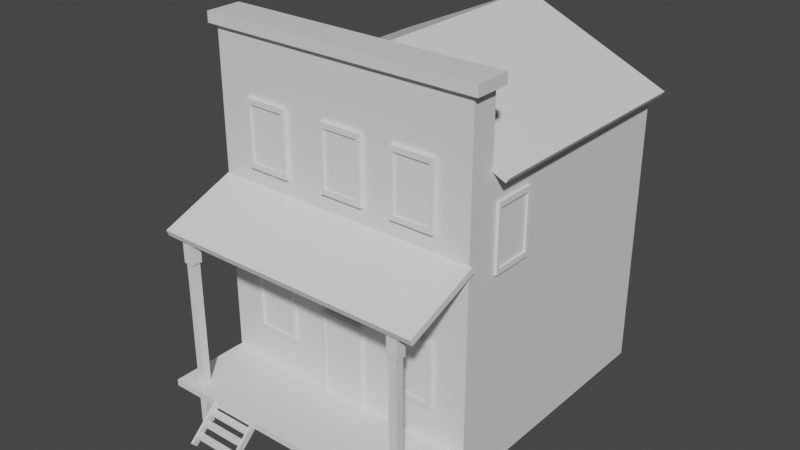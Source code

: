 # Source: WildWestBuilding3_.blend  (saved by Blender 3.6.13; exported with 4.5.12 LTS)
import bpy
from mathutils import Matrix  # noqa: F401  (used for matrix-valued properties, if any)

bpy.ops.wm.read_factory_settings(use_empty=True)
scene = bpy.context.scene
scene.name = 'Scene'

# ---- collections
col_collection = bpy.data.collections.new('Collection'); scene.collection.children.link(col_collection)

# ---- materials (node trees are filled in below, after node groups)
mat_material_001 = bpy.data.materials.new('Material.001')
mat_material_001.alpha_threshold = 0.0
mat_material_001.use_transparent_shadow = False
mat_material_001.roughness = 0.5
mat_material_001.line_color = (0.0, 0.0, 0.0, 1.0)

# ---- material node trees
mat_material_001.use_nodes = True; mat_material_001.node_tree.nodes.clear()
_N = mat_material_001.node_tree.nodes; _L = mat_material_001.node_tree.links
n0 = _N.new('ShaderNodeOutputMaterial'); n0.name = 'Material Output'; n0.location = (300, 300)
n1 = _N.new('ShaderNodeBsdfPrincipled'); n1.name = 'Principled BSDF'; n1.location = (10, 300)
n1.distribution = 'GGX'
n1.subsurface_method = 'RANDOM_WALK_SKIN'
n1.inputs[3].default_value = 1.45
n1.inputs[27].default_value = (0.0, 0.0, 0.0, 1.0)
n1.inputs[28].default_value = 1.0
_L.new(n1.outputs[0], n0.inputs[0])
n0.is_active_output = True

# ---- world
world_world = bpy.data.worlds.new('World'); scene.world = world_world
world_world.use_nodes = True; world_world.node_tree.nodes.clear()
_N = world_world.node_tree.nodes; _L = world_world.node_tree.links
n0 = _N.new('ShaderNodeOutputWorld'); n0.name = 'World Output'; n0.location = (300, 300)
n1 = _N.new('ShaderNodeBackground'); n1.name = 'Background'; n1.location = (10, 300)
n1.inputs[0].default_value = (0.05088, 0.05088, 0.05088, 1.0)
_L.new(n1.outputs[0], n0.inputs[0])
n0.is_active_output = True
world_world.color = (0.05088, 0.05088, 0.05088)
world_world.use_sun_shadow = False
world_world.sun_shadow_jitter_overblur = 0.0

# ---- meshes
me_cube_006 = bpy.data.meshes.new('Cube.006')
me_cube_006.from_pydata([(-1.0, -1.0, -0.782), (-1.0, -1.0, 1.367), (-1.0, 1.0, -0.782), (-1.0, 1.0, 1.367), (1.0, -1.0, -0.782), (1.0, -1.0, 1.367), (1.0, 1.0, -0.782), (1.0, 1.0, 1.367), (-0.8377, -1.0, -0.6076), (-0.8377, -1.0, 1.192), (0.8377, -1.0, 1.192), (0.8377, -1.0, -0.6076), (-0.8377, -1.0, -0.6076), (-0.8377, -1.0, 1.192), (0.8377, -1.0, 1.192), (0.8377, -1.0, -0.6076), (-0.8377, -0.7496, -0.6076), (-0.8377, -0.7496, 1.192), (0.8377, -0.7496, 1.192), (0.8377, -0.7496, -0.6076), (6.322, -1.0, -0.782), (6.322, -1.0, 1.367), (6.322, 1.0, -0.782), (6.322, 1.0, 1.367), (8.322, -1.0, -0.782), (8.322, -1.0, 1.367), (8.322, 1.0, -0.782), (8.322, 1.0, 1.367), (6.484, -1.0, -0.6076), (6.484, -1.0, 1.192), (8.159, -1.0, 1.192), (8.159, -1.0, -0.6076), (6.484, -1.0, -0.6076), (6.484, -1.0, 1.192), (8.159, -1.0, 1.192), (8.159, -1.0, -0.6076), (6.484, -0.7496, -0.6076), (6.484, -0.7496, 1.192), (8.159, -0.7496, 1.192), (8.159, -0.7496, -0.6076), (-1.0, -1.0, 4.678), (-1.0, -1.0, 6.826), (-1.0, 1.0, 4.678), (-1.0, 1.0, 6.826), (1.0, -1.0, 4.678), (1.0, -1.0, 6.826), (1.0, 1.0, 4.678), (1.0, 1.0, 6.826), (-0.8377, -1.0, 4.852), (-0.8377, -1.0, 6.652), (0.8377, -1.0, 6.652), (0.8377, -1.0, 4.852), (-0.8377, -1.0, 4.852), (-0.8377, -1.0, 6.652), (0.8377, -1.0, 6.652), (0.8377, -1.0, 4.852), (-0.8377, -0.7496, 4.852), (-0.8377, -0.7496, 6.652), (0.8377, -0.7496, 6.652), (0.8377, -0.7496, 4.852), (2.891, -1.0, 4.678), (2.891, -1.0, 6.826), (2.891, 1.0, 4.678), (2.891, 1.0, 6.826), (4.891, -1.0, 4.678), (4.891, -1.0, 6.826), (4.891, 1.0, 4.678), (4.891, 1.0, 6.826), (3.053, -1.0, 4.852), (3.053, -1.0, 6.652), (4.729, -1.0, 6.652), (4.729, -1.0, 4.852), (3.053, -1.0, 4.852), (3.053, -1.0, 6.652), (4.729, -1.0, 6.652), (4.729, -1.0, 4.852), (3.053, -0.7496, 4.852), (3.053, -0.7496, 6.652), (4.729, -0.7496, 6.652), (4.729, -0.7496, 4.852), (6.322, -1.0, 4.677), (6.322, -1.0, 6.826), (6.322, 1.0, 4.677), (6.322, 1.0, 6.826), (8.322, -1.0, 4.677), (8.322, -1.0, 6.826), (8.322, 1.0, 4.677), (8.322, 1.0, 6.826), (6.484, -1.0, 4.852), (6.484, -1.0, 6.652), (8.159, -1.0, 6.652), (8.159, -1.0, 4.852), (6.484, -1.0, 4.852), (6.484, -1.0, 6.652), (8.159, -1.0, 6.652), (8.159, -1.0, 4.852), (6.484, -0.7496, 4.852), (6.484, -0.7496, 6.652), (8.159, -0.7496, 6.652), (8.159, -0.7496, 4.852), (9.98, 4.028, 3.376), (9.98, 4.028, 5.524), (9.284, 4.028, 3.376), (9.284, 4.028, 5.524), (9.98, 9.772, 3.376), (9.98, 9.772, 5.524), (9.284, 9.772, 3.376), (9.284, 9.772, 5.524), (9.98, 4.494, 3.55), (9.98, 4.494, 5.35), (9.98, 9.306, 5.35), (9.98, 9.306, 3.55), (9.98, 4.494, 3.55), (9.98, 4.494, 5.35), (9.98, 9.306, 5.35), (9.98, 9.306, 3.55), (9.893, 4.494, 3.55), (9.893, 4.494, 5.35), (9.893, 9.306, 5.35), (9.893, 9.306, 3.55)], [], [(0, 1, 3, 2), (2, 3, 7, 6), (6, 7, 5, 4), (5, 1, 9, 10), (2, 6, 4, 0), (7, 3, 1, 5), (10, 9, 13, 14), (4, 5, 10, 11), (1, 0, 8, 9), (0, 4, 11, 8), (19, 18, 17, 16), (11, 10, 14, 15), (8, 11, 15, 12), (9, 8, 12, 13), (20, 21, 23, 22), (22, 23, 27, 26), (26, 27, 25, 24), (25, 21, 29, 30), (22, 26, 24, 20), (27, 23, 21, 25), (30, 29, 33, 34), (24, 25, 30, 31), (21, 20, 28, 29), (20, 24, 31, 28), (39, 38, 37, 36), (31, 30, 34, 35), (28, 31, 35, 32), (29, 28, 32, 33), (40, 41, 43, 42), (42, 43, 47, 46), (46, 47, 45, 44), (45, 41, 49, 50), (42, 46, 44, 40), (47, 43, 41, 45), (50, 49, 53, 54), (44, 45, 50, 51), (41, 40, 48, 49), (40, 44, 51, 48), (59, 58, 57, 56), (51, 50, 54, 55), (48, 51, 55, 52), (49, 48, 52, 53), (60, 61, 63, 62), (62, 63, 67, 66), (66, 67, 65, 64), (65, 61, 69, 70), (62, 66, 64, 60), (67, 63, 61, 65), (70, 69, 73, 74), (64, 65, 70, 71), (61, 60, 68, 69), (60, 64, 71, 68), (79, 78, 77, 76), (71, 70, 74, 75), (68, 71, 75, 72), (69, 68, 72, 73), (80, 81, 83, 82), (82, 83, 87, 86), (86, 87, 85, 84), (85, 81, 89, 90), (82, 86, 84, 80), (87, 83, 81, 85), (90, 89, 93, 94), (84, 85, 90, 91), (81, 80, 88, 89), (80, 84, 91, 88), (99, 98, 97, 96), (91, 90, 94, 95), (88, 91, 95, 92), (89, 88, 92, 93), (100, 101, 103, 102), (102, 103, 107, 106), (106, 107, 105, 104), (105, 101, 109, 110), (102, 106, 104, 100), (107, 103, 101, 105), (110, 109, 113, 114), (104, 105, 110, 111), (101, 100, 108, 109), (100, 104, 111, 108), (119, 118, 117, 116), (111, 110, 114, 115), (108, 111, 115, 112), (109, 108, 112, 113), (93, 92, 96, 97), (94, 93, 97, 98), (95, 94, 98, 99), (92, 95, 99, 96), (73, 72, 76, 77), (74, 73, 77, 78), (72, 75, 79, 76), (53, 52, 56, 57), (54, 53, 57, 58), (55, 54, 58, 59), (52, 55, 59, 56), (13, 12, 16, 17), (13, 17, 18, 14), (15, 14, 18, 19), (15, 19, 16, 12), (33, 32, 36, 37), (33, 37, 38, 34), (35, 34, 38, 39), (35, 39, 36, 32), (113, 112, 116, 117), (112, 115, 119, 116), (115, 114, 118, 119), (114, 113, 117, 118)])
_uv = me_cube_006.uv_layers.new(name='UVMap')
_uv.uv.foreach_set('vector', [0.375, 0.0, 0.625, 0.0, 0.625, 0.25, 0.375, 0.25, 0.375, 0.25, 0.625, 0.25, 0.625, 0.5, 0.375, 0.5, 0.375, 0.5, 0.625, 0.5, 0.625, 0.75, 0.375, 0.75, 0.625, 0.75, 0.875, 0.75, 0.875, 0.75, 0.625, 0.75, 0.125, 0.5, 0.375, 0.5, 0.375, 0.75, 0.125, 0.75, 0.625, 0.5, 0.875, 0.5, 0.875, 0.75, 0.625, 0.75, 0.625, 0.75, 0.875, 0.75, 0.875, 0.75, 0.625, 0.75, 0.375, 0.75, 0.625, 0.75, 0.625, 0.75, 0.375, 0.75, 0.625, 0.0, 0.375, 0.0, 0.375, 0.0, 0.625, 0.0, 0.125, 0.75, 0.375, 0.75, 0.375, 0.75, 0.125, 0.75, 0.375, 0.75, 0.625, 0.75, 0.625, 1.0, 0.375, 1.0, 0.375, 0.75, 0.625, 0.75, 0.625, 0.75, 0.375, 0.75, 0.125, 0.75, 0.375, 0.75, 0.375, 0.75, 0.125, 0.75, 0.625, 0.0, 0.375, 0.0, 0.375, 0.0, 0.625, 0.0, 0.375, 0.0, 0.625, 0.0, 0.625, 0.25, 0.375, 0.25, 0.375, 0.25, 0.625, 0.25, 0.625, 0.5, 0.375, 0.5, 0.375, 0.5, 0.625, 0.5, 0.625, 0.75, 0.375, 0.75, 0.625, 0.75, 0.875, 0.75, 0.875, 0.75, 0.625, 0.75, 0.125, 0.5, 0.375, 0.5, 0.375, 0.75, 0.125, 0.75, 0.625, 0.5, 0.875, 0.5, 0.875, 0.75, 0.625, 0.75, 0.625, 0.75, 0.875, 0.75, 0.875, 0.75, 0.625, 0.75, 0.375, 0.75, 0.625, 0.75, 0.625, 0.75, 0.375, 0.75, 0.625, 0.0, 0.375, 0.0, 0.375, 0.0, 0.625, 0.0, 0.125, 0.75, 0.375, 0.75, 0.375, 0.75, 0.125, 0.75, 0.375, 0.75, 0.625, 0.75, 0.625, 1.0, 0.375, 1.0, 0.375, 0.75, 0.625, 0.75, 0.625, 0.75, 0.375, 0.75, 0.125, 0.75, 0.375, 0.75, 0.375, 0.75, 0.125, 0.75, 0.625, 0.0, 0.375, 0.0, 0.375, 0.0, 0.625, 0.0, 0.375, 0.0, 0.625, 0.0, 0.625, 0.25, 0.375, 0.25, 0.375, 0.25, 0.625, 0.25, 0.625, 0.5, 0.375, 0.5, 0.375, 0.5, 0.625, 0.5, 0.625, 0.75, 0.375, 0.75, 0.625, 0.75, 0.875, 0.75, 0.875, 0.75, 0.625, 0.75, 0.125, 0.5, 0.375, 0.5, 0.375, 0.75, 0.125, 0.75, 0.625, 0.5, 0.875, 0.5, 0.875, 0.75, 0.625, 0.75, 0.625, 0.75, 0.875, 0.75, 0.875, 0.75, 0.625, 0.75, 0.375, 0.75, 0.625, 0.75, 0.625, 0.75, 0.375, 0.75, 0.625, 0.0, 0.375, 0.0, 0.375, 0.0, 0.625, 0.0, 0.125, 0.75, 0.375, 0.75, 0.375, 0.75, 0.125, 0.75, 0.375, 0.75, 0.625, 0.75, 0.625, 1.0, 0.375, 1.0, 0.375, 0.75, 0.625, 0.75, 0.625, 0.75, 0.375, 0.75, 0.125, 0.75, 0.375, 0.75, 0.375, 0.75, 0.125, 0.75, 0.625, 0.0, 0.375, 0.0, 0.375, 0.0, 0.625, 0.0, 0.375, 0.0, 0.625, 0.0, 0.625, 0.25, 0.375, 0.25, 0.375, 0.25, 0.625, 0.25, 0.625, 0.5, 0.375, 0.5, 0.375, 0.5, 0.625, 0.5, 0.625, 0.75, 0.375, 0.75, 0.625, 0.75, 0.875, 0.75, 0.875, 0.75, 0.625, 0.75, 0.125, 0.5, 0.375, 0.5, 0.375, 0.75, 0.125, 0.75, 0.625, 0.5, 0.875, 0.5, 0.875, 0.75, 0.625, 0.75, 0.625, 0.75, 0.875, 0.75, 0.875, 0.75, 0.625, 0.75, 0.375, 0.75, 0.625, 0.75, 0.625, 0.75, 0.375, 0.75, 0.625, 0.0, 0.375, 0.0, 0.375, 0.0, 0.625, 0.0, 0.125, 0.75, 0.375, 0.75, 0.375, 0.75, 0.125, 0.75, 0.375, 0.75, 0.625, 0.75, 0.625, 1.0, 0.375, 1.0, 0.375, 0.75, 0.625, 0.75, 0.625, 0.75, 0.375, 0.75, 0.125, 0.75, 0.375, 0.75, 0.375, 0.75, 0.125, 0.75, 0.625, 0.0, 0.375, 0.0, 0.375, 0.0, 0.625, 0.0, 0.375, 0.0, 0.625, 0.0, 0.625, 0.25, 0.375, 0.25, 0.375, 0.25, 0.625, 0.25, 0.625, 0.5, 0.375, 0.5, 0.375, 0.5, 0.625, 0.5, 0.625, 0.75, 0.375, 0.75, 0.625, 0.75, 0.875, 0.75, 0.875, 0.75, 0.625, 0.75, 0.125, 0.5, 0.375, 0.5, 0.375, 0.75, 0.125, 0.75, 0.625, 0.5, 0.875, 0.5, 0.875, 0.75, 0.625, 0.75, 0.625, 0.75, 0.875, 0.75, 0.875, 0.75, 0.625, 0.75, 0.375, 0.75, 0.625, 0.75, 0.625, 0.75, 0.375, 0.75, 0.625, 0.0, 0.375, 0.0, 0.375, 0.0, 0.625, 0.0, 0.125, 0.75, 0.375, 0.75, 0.375, 0.75, 0.125, 0.75, 0.375, 0.75, 0.625, 0.75, 0.625, 1.0, 0.375, 1.0, 0.375, 0.75, 0.625, 0.75, 0.625, 0.75, 0.375, 0.75, 0.125, 0.75, 0.375, 0.75, 0.375, 0.75, 0.125, 0.75, 0.625, 0.0, 0.375, 0.0, 0.375, 0.0, 0.625, 0.0, 0.375, 0.0, 0.625, 0.0, 0.625, 0.25, 0.375, 0.25, 0.375, 0.25, 0.625, 0.25, 0.625, 0.5, 0.375, 0.5, 0.375, 0.5, 0.625, 0.5, 0.625, 0.75, 0.375, 0.75, 0.625, 0.75, 0.875, 0.75, 0.875, 0.75, 0.625, 0.75, 0.125, 0.5, 0.375, 0.5, 0.375, 0.75, 0.125, 0.75, 0.625, 0.5, 0.875, 0.5, 0.875, 0.75, 0.625, 0.75, 0.625, 0.75, 0.875, 0.75, 0.875, 0.75, 0.625, 0.75, 0.375, 0.75, 0.625, 0.75, 0.625, 0.75, 0.375, 0.75, 0.625, 0.0, 0.375, 0.0, 0.375, 0.0, 0.625, 0.0, 0.125, 0.75, 0.375, 0.75, 0.375, 0.75, 0.125, 0.75, 0.375, 0.75, 0.625, 0.75, 0.625, 1.0, 0.375, 1.0, 0.375, 0.75, 0.625, 0.75, 0.625, 0.75, 0.375, 0.75, 0.125, 0.75, 0.375, 0.75, 0.375, 0.75, 0.125, 0.75, 0.625, 0.0, 0.375, 0.0, 0.375, 0.0, 0.625, 0.0, 0.625, 0.0, 0.375, 0.0, 0.375, 1.0, 0.625, 1.0, 0.625, 0.75, 0.625, 0.0, 0.625, 1.0, 0.625, 0.75, 0.375, 0.75, 0.625, 0.75, 0.625, 0.75, 0.375, 0.75, 0.375, 0.0, 0.375, 0.75, 0.375, 0.75, 0.375, 1.0, 0.625, 0.0, 0.375, 0.0, 0.375, 1.0, 0.625, 1.0, 0.625, 0.75, 0.625, 0.0, 0.625, 1.0, 0.625, 0.75, 0.375, 0.0, 0.375, 0.75, 0.375, 0.75, 0.375, 1.0, 0.625, 0.0, 0.375, 0.0, 0.375, 1.0, 0.625, 1.0, 0.625, 0.75, 0.625, 0.0, 0.625, 1.0, 0.625, 0.75, 0.375, 0.75, 0.625, 0.75, 0.625, 0.75, 0.375, 0.75, 0.375, 0.0, 0.375, 0.75, 0.375, 0.75, 0.375, 1.0, 0.625, 0.0, 0.375, 0.0, 0.375, 1.0, 0.625, 1.0, 0.625, 0.0, 0.625, 1.0, 0.625, 0.75, 0.625, 0.75, 0.375, 0.75, 0.625, 0.75, 0.625, 0.75, 0.375, 0.75, 0.375, 0.75, 0.375, 0.75, 0.375, 1.0, 0.375, 0.0, 0.625, 0.0, 0.375, 0.0, 0.375, 1.0, 0.625, 1.0, 0.625, 0.0, 0.625, 1.0, 0.625, 0.75, 0.625, 0.75, 0.375, 0.75, 0.625, 0.75, 0.625, 0.75, 0.375, 0.75, 0.375, 0.75, 0.375, 0.75, 0.375, 1.0, 0.375, 0.0, 0.625, 0.0, 0.375, 0.0, 0.375, 1.0, 0.625, 1.0, 0.375, 0.0, 0.375, 0.75, 0.375, 0.75, 0.375, 1.0, 0.375, 0.75, 0.625, 0.75, 0.625, 0.75, 0.375, 0.75, 0.625, 0.75, 0.625, 0.0, 0.625, 1.0, 0.625, 0.75])
me_cube_006.update()
me_cube_007 = bpy.data.meshes.new('Cube.007')
me_cube_007.from_pydata([(-1.0, -1.127, -1.0), (-1.0, -1.127, 1.0), (-1.0, 0.2378, -1.0), (-1.0, 0.2378, 1.0), (1.0, -1.127, -1.0), (1.0, -1.127, 1.0), (1.0, 0.2378, -1.0), (1.0, 0.2378, 1.0), (-0.87, -1.127, -0.964), (-0.87, -1.127, 0.87), (0.87, -1.127, 0.87), (0.87, -1.127, -0.964), (-0.87, -0.8915, -0.964), (-0.87, -0.8915, 0.87), (0.87, -0.8915, 0.87), (0.87, -0.8915, -0.964)], [], [(0, 1, 3, 2), (2, 3, 7, 6), (6, 7, 5, 4), (5, 1, 9, 10), (2, 6, 4, 0), (7, 3, 1, 5), (11, 10, 14, 15), (4, 5, 10, 11), (1, 0, 8, 9), (0, 4, 11, 8), (15, 14, 13, 12), (8, 11, 15, 12), (9, 8, 12, 13), (10, 9, 13, 14)])
_uv = me_cube_007.uv_layers.new(name='UVMap')
_uv.uv.foreach_set('vector', [0.375, 0.0, 0.625, 0.0, 0.625, 0.25, 0.375, 0.25, 0.375, 0.25, 0.625, 0.25, 0.625, 0.5, 0.375, 0.5, 0.375, 0.5, 0.625, 0.5, 0.625, 0.75, 0.375, 0.75, 0.625, 0.75, 0.875, 0.75, 0.875, 0.75, 0.625, 0.75, 0.125, 0.5, 0.375, 0.5, 0.375, 0.75, 0.125, 0.75, 0.625, 0.5, 0.875, 0.5, 0.875, 0.75, 0.625, 0.75, 0.375, 0.75, 0.625, 0.75, 0.625, 0.75, 0.375, 0.75, 0.375, 0.75, 0.625, 0.75, 0.625, 0.75, 0.375, 0.75, 0.625, 0.0, 0.375, 0.0, 0.375, 0.0, 0.625, 0.0, 0.125, 0.75, 0.375, 0.75, 0.375, 0.75, 0.125, 0.75, 0.375, 0.75, 0.625, 0.75, 0.625, 1.0, 0.375, 1.0, 0.125, 0.75, 0.375, 0.75, 0.375, 0.75, 0.125, 0.75, 0.625, 0.0, 0.375, 0.0, 0.375, 0.0, 0.625, 0.0, 0.625, 0.75, 0.875, 0.75, 0.875, 0.75, 0.625, 0.75])
me_cube_007.update()
me_cube_004 = bpy.data.meshes.new('Cube.004')
me_cube_004.from_pydata([(-1.0, -1.0, -2.696), (-1.0, -1.0, 1.0), (-1.0, 1.0, -2.696), (-1.0, 1.0, 1.0), (1.0, -1.0, -2.696), (1.0, -1.0, 1.0), (1.0, 1.0, -2.696), (1.0, 1.0, 1.0), (-47.19, -1.0, -2.696), (-47.19, -1.0, 1.0), (-47.19, 1.0, -2.696), (-47.19, 1.0, 1.0), (-45.19, -1.0, -2.696), (-45.19, -1.0, 1.0), (-45.19, 1.0, -2.696), (-45.19, 1.0, 1.0), (-46.5, -1.062, -2.024), (-0.4019, -1.057, -2.022), (-46.51, 0.3018, -1.571), (-0.407, 0.3072, -1.569), (-46.5, -0.6404, -2.146), (-0.4019, -0.635, -2.144), (-46.51, 0.7238, -1.693), (-0.407, 0.7291, -1.691), (-46.5, -0.8842, -0.9709), (-0.4019, -0.8788, -0.9691), (-46.51, 0.48, -0.5181), (-0.407, 0.4853, -0.5163), (-46.5, -0.4622, -1.093), (-0.4019, -0.4568, -1.091), (-46.51, 0.902, -0.64), (-0.407, 0.9073, -0.6382), (-46.5, -0.8633, 0.01565), (-0.4019, -0.8579, 0.01743), (-46.51, 0.5008, 0.4685), (-0.407, 0.5062, 0.4703), (-46.5, -0.4413, -0.1062), (-0.4019, -0.436, -0.1044), (-46.51, 0.9228, 0.3466), (-0.407, 0.9282, 0.3484)], [], [(0, 1, 3, 2), (2, 3, 7, 6), (6, 7, 5, 4), (4, 5, 1, 0), (2, 6, 4, 0), (7, 3, 1, 5), (8, 9, 11, 10), (10, 11, 15, 14), (14, 15, 13, 12), (12, 13, 9, 8), (10, 14, 12, 8), (15, 11, 9, 13), (16, 17, 19, 18), (18, 19, 23, 22), (22, 23, 21, 20), (20, 21, 17, 16), (18, 22, 20, 16), (23, 19, 17, 21), (24, 25, 27, 26), (26, 27, 31, 30), (30, 31, 29, 28), (28, 29, 25, 24), (26, 30, 28, 24), (31, 27, 25, 29), (32, 33, 35, 34), (34, 35, 39, 38), (38, 39, 37, 36), (36, 37, 33, 32), (34, 38, 36, 32), (39, 35, 33, 37)])
_uv = me_cube_004.uv_layers.new(name='UVMap')
_uv.uv.foreach_set('vector', [0.375, 0.0, 0.625, 0.0, 0.625, 0.25, 0.375, 0.25, 0.375, 0.25, 0.625, 0.25, 0.625, 0.5, 0.375, 0.5, 0.375, 0.5, 0.625, 0.5, 0.625, 0.75, 0.375, 0.75, 0.375, 0.75, 0.625, 0.75, 0.625, 1.0, 0.375, 1.0, 0.125, 0.5, 0.375, 0.5, 0.375, 0.75, 0.125, 0.75, 0.625, 0.5, 0.875, 0.5, 0.875, 0.75, 0.625, 0.75, 0.375, 0.0, 0.625, 0.0, 0.625, 0.25, 0.375, 0.25, 0.375, 0.25, 0.625, 0.25, 0.625, 0.5, 0.375, 0.5, 0.375, 0.5, 0.625, 0.5, 0.625, 0.75, 0.375, 0.75, 0.375, 0.75, 0.625, 0.75, 0.625, 1.0, 0.375, 1.0, 0.125, 0.5, 0.375, 0.5, 0.375, 0.75, 0.125, 0.75, 0.625, 0.5, 0.875, 0.5, 0.875, 0.75, 0.625, 0.75, 0.375, 0.0, 0.625, 0.0, 0.625, 0.25, 0.375, 0.25, 0.375, 0.25, 0.625, 0.25, 0.625, 0.5, 0.375, 0.5, 0.375, 0.5, 0.625, 0.5, 0.625, 0.75, 0.375, 0.75, 0.375, 0.75, 0.625, 0.75, 0.625, 1.0, 0.375, 1.0, 0.125, 0.5, 0.375, 0.5, 0.375, 0.75, 0.125, 0.75, 0.625, 0.5, 0.875, 0.5, 0.875, 0.75, 0.625, 0.75, 0.375, 0.0, 0.625, 0.0, 0.625, 0.25, 0.375, 0.25, 0.375, 0.25, 0.625, 0.25, 0.625, 0.5, 0.375, 0.5, 0.375, 0.5, 0.625, 0.5, 0.625, 0.75, 0.375, 0.75, 0.375, 0.75, 0.625, 0.75, 0.625, 1.0, 0.375, 1.0, 0.125, 0.5, 0.375, 0.5, 0.375, 0.75, 0.125, 0.75, 0.625, 0.5, 0.875, 0.5, 0.875, 0.75, 0.625, 0.75, 0.375, 0.0, 0.625, 0.0, 0.625, 0.25, 0.375, 0.25, 0.375, 0.25, 0.625, 0.25, 0.625, 0.5, 0.375, 0.5, 0.375, 0.5, 0.625, 0.5, 0.625, 0.75, 0.375, 0.75, 0.375, 0.75, 0.625, 0.75, 0.625, 1.0, 0.375, 1.0, 0.125, 0.5, 0.375, 0.5, 0.375, 0.75, 0.125, 0.75, 0.625, 0.5, 0.875, 0.5, 0.875, 0.75, 0.625, 0.75])
me_cube_004.update()
me_cube_002 = bpy.data.meshes.new('Cube.002')
me_cube_002.from_pydata([(-0.4766, -0.6975, -0.9951), (-0.4766, -0.6975, 0.9984), (-0.4766, 0.6975, -0.9951), (-0.4766, 0.6975, 0.9984), (0.9183, -0.6975, -0.9951), (0.9183, -0.6975, 0.9984), (0.9183, 0.6975, -0.9951), (0.9183, 0.6975, 0.9984), (-0.4766, -0.6975, 0.7664), (-0.4766, 0.6975, 0.7664), (0.9183, 0.6975, 0.7664), (0.9183, -0.6975, 0.7664), (-0.7065, -0.9273, 0.7282), (-0.7065, -0.9273, 1.037), (-0.7065, 0.9273, 1.037), (1.148, 0.9273, 1.037), (1.148, -0.9273, 1.037), (-0.7065, 0.9273, 0.7282), (1.148, 0.9273, 0.7282), (1.148, -0.9273, 0.7282), (-41.65, -0.6975, -0.9951), (-41.65, -0.6975, 0.9984), (-41.65, 0.6975, -0.9951), (-41.65, 0.6975, 0.9984), (-40.26, -0.6975, -0.9951), (-40.26, -0.6975, 0.9984), (-40.26, 0.6975, -0.9951), (-40.26, 0.6975, 0.9984), (-41.65, -0.6975, 0.7664), (-41.65, 0.6975, 0.7664), (-40.26, 0.6975, 0.7664), (-40.26, -0.6975, 0.7664), (-41.88, -0.9273, 0.7282), (-41.88, -0.9273, 1.037), (-41.88, 0.9273, 1.037), (-40.03, 0.9273, 1.037), (-40.03, -0.9273, 1.037), (-41.88, 0.9273, 0.7282), (-40.03, 0.9273, 0.7282), (-40.03, -0.9273, 0.7282)], [], [(8, 11, 19, 12), (10, 9, 17, 18), (5, 1, 13, 16), (1, 3, 14, 13), (2, 6, 4, 0), (7, 3, 1, 5), (4, 11, 8, 0), (6, 10, 11, 4), (2, 9, 10, 6), (0, 8, 9, 2), (12, 13, 14, 17), (17, 14, 15, 18), (18, 15, 16, 19), (19, 16, 13, 12), (3, 7, 15, 14), (9, 8, 12, 17), (7, 5, 16, 15), (11, 10, 18, 19), (28, 31, 39, 32), (30, 29, 37, 38), (25, 21, 33, 36), (21, 23, 34, 33), (22, 26, 24, 20), (27, 23, 21, 25), (24, 31, 28, 20), (26, 30, 31, 24), (22, 29, 30, 26), (20, 28, 29, 22), (32, 33, 34, 37), (37, 34, 35, 38), (38, 35, 36, 39), (39, 36, 33, 32), (23, 27, 35, 34), (29, 28, 32, 37), (27, 25, 36, 35), (31, 30, 38, 39)])
_uv = me_cube_002.uv_layers.new(name='UVMap')
_uv.uv.foreach_set('vector', [0.5959, 1.0, 0.5959, 0.75, 0.5959, 0.75, 0.5959, 1.0, 0.5959, 0.5, 0.5959, 0.25, 0.5959, 0.25, 0.5959, 0.5, 0.625, 0.75, 0.875, 0.75, 0.875, 0.75, 0.625, 0.75, 0.875, 0.75, 0.875, 0.5, 0.875, 0.5, 0.875, 0.75, 0.125, 0.5, 0.375, 0.5, 0.375, 0.75, 0.125, 0.75, 0.625, 0.5, 0.875, 0.5, 0.875, 0.75, 0.625, 0.75, 0.375, 0.75, 0.5959, 0.75, 0.5959, 1.0, 0.375, 1.0, 0.375, 0.5, 0.5959, 0.5, 0.5959, 0.75, 0.375, 0.75, 0.375, 0.25, 0.5959, 0.25, 0.5959, 0.5, 0.375, 0.5, 0.375, 0.0, 0.5959, 0.0, 0.5959, 0.25, 0.375, 0.25, 0.5959, 0.0, 0.625, 0.0, 0.625, 0.25, 0.5959, 0.25, 0.5959, 0.25, 0.625, 0.25, 0.625, 0.5, 0.5959, 0.5, 0.5959, 0.5, 0.625, 0.5, 0.625, 0.75, 0.5959, 0.75, 0.5959, 0.75, 0.625, 0.75, 0.625, 1.0, 0.5959, 1.0, 0.875, 0.5, 0.625, 0.5, 0.625, 0.5, 0.875, 0.5, 0.5959, 0.25, 0.5959, 0.0, 0.5959, 0.0, 0.5959, 0.25, 0.625, 0.5, 0.625, 0.75, 0.625, 0.75, 0.625, 0.5, 0.5959, 0.75, 0.5959, 0.5, 0.5959, 0.5, 0.5959, 0.75, 0.5959, 1.0, 0.5959, 0.75, 0.5959, 0.75, 0.5959, 1.0, 0.5959, 0.5, 0.5959, 0.25, 0.5959, 0.25, 0.5959, 0.5, 0.625, 0.75, 0.875, 0.75, 0.875, 0.75, 0.625, 0.75, 0.875, 0.75, 0.875, 0.5, 0.875, 0.5, 0.875, 0.75, 0.125, 0.5, 0.375, 0.5, 0.375, 0.75, 0.125, 0.75, 0.625, 0.5, 0.875, 0.5, 0.875, 0.75, 0.625, 0.75, 0.375, 0.75, 0.5959, 0.75, 0.5959, 1.0, 0.375, 1.0, 0.375, 0.5, 0.5959, 0.5, 0.5959, 0.75, 0.375, 0.75, 0.375, 0.25, 0.5959, 0.25, 0.5959, 0.5, 0.375, 0.5, 0.375, 0.0, 0.5959, 0.0, 0.5959, 0.25, 0.375, 0.25, 0.5959, 0.0, 0.625, 0.0, 0.625, 0.25, 0.5959, 0.25, 0.5959, 0.25, 0.625, 0.25, 0.625, 0.5, 0.5959, 0.5, 0.5959, 0.5, 0.625, 0.5, 0.625, 0.75, 0.5959, 0.75, 0.5959, 0.75, 0.625, 0.75, 0.625, 1.0, 0.5959, 1.0, 0.875, 0.5, 0.625, 0.5, 0.625, 0.5, 0.875, 0.5, 0.5959, 0.25, 0.5959, 0.0, 0.5959, 0.0, 0.5959, 0.25, 0.625, 0.5, 0.625, 0.75, 0.625, 0.75, 0.625, 0.5, 0.5959, 0.75, 0.5959, 0.5, 0.5959, 0.5, 0.5959, 0.75])
me_cube_002.update()
me_cube_001 = bpy.data.meshes.new('Cube.001')
me_cube_001.from_pydata([(-1.0, -5.042, -6.384), (-1.0, -5.042, -4.384), (-1.0, 1.0, -6.384), (-1.0, 1.0, -4.384), (1.0, -5.042, -6.384), (1.0, -5.042, -4.384), (1.0, 1.0, -6.384), (1.0, 1.0, -4.384), (-1.0, -4.479, 42.66), (-1.0, -4.651, 44.53), (-1.0, 1.151, 51.94), (-1.0, 0.9787, 53.8), (1.0, -4.479, 42.66), (1.0, -4.651, 44.53), (1.0, 1.151, 51.94), (1.0, 0.9787, 53.8)], [], [(0, 1, 3, 2), (2, 3, 7, 6), (6, 7, 5, 4), (4, 5, 1, 0), (2, 6, 4, 0), (7, 3, 1, 5), (8, 9, 11, 10), (10, 11, 15, 14), (14, 15, 13, 12), (12, 13, 9, 8), (10, 14, 12, 8), (15, 11, 9, 13)])
_uv = me_cube_001.uv_layers.new(name='UVMap')
_uv.uv.foreach_set('vector', [0.375, 0.0, 0.625, 0.0, 0.625, 0.25, 0.375, 0.25, 0.375, 0.25, 0.625, 0.25, 0.625, 0.5, 0.375, 0.5, 0.375, 0.5, 0.625, 0.5, 0.625, 0.75, 0.375, 0.75, 0.375, 0.75, 0.625, 0.75, 0.625, 1.0, 0.375, 1.0, 0.125, 0.5, 0.375, 0.5, 0.375, 0.75, 0.125, 0.75, 0.625, 0.5, 0.875, 0.5, 0.875, 0.75, 0.625, 0.75, 0.375, 0.0, 0.625, 0.0, 0.625, 0.25, 0.375, 0.25, 0.375, 0.25, 0.625, 0.25, 0.625, 0.5, 0.375, 0.5, 0.375, 0.5, 0.625, 0.5, 0.625, 0.75, 0.375, 0.75, 0.375, 0.75, 0.625, 0.75, 0.625, 1.0, 0.375, 1.0, 0.125, 0.5, 0.375, 0.5, 0.375, 0.75, 0.125, 0.75, 0.625, 0.5, 0.875, 0.5, 0.875, 0.75, 0.625, 0.75])
me_cube_001.update()
me_cube_003 = bpy.data.meshes.new('Cube.003')
me_cube_003.from_pydata([(1.687, 1.84, 2.464), (1.687, 1.84, -1.129), (1.687, -1.196, 2.464), (1.687, -1.196, -1.129), (0.0, 1.84, 3.216), (0.0, 1.84, -1.129), (0.0, -1.196, 3.217), (0.0, -1.196, -1.129), (0.0, -1.524, 2.464), (0.0, -1.524, -1.129), (1.687, -1.524, 2.464), (1.687, -1.524, -1.129), (1.687, -1.196, 3.321), (0.0, -1.196, 3.321), (1.687, -1.524, 3.321), (0.0, -1.524, 3.321), (0.7541, 1.84, -1.129), (0.7541, -1.196, 2.88), (0.7541, -1.196, -1.129), (0.7541, 1.84, 2.884), (0.7541, -1.524, 2.464), (0.7541, -1.524, -1.129), (0.7541, -1.196, 3.321), (0.7541, -1.524, 3.321), (0.0, -1.196, 3.215), (0.0, -1.196, 3.267), (0.0, 1.848, 3.215), (0.0, 1.848, 3.267), (1.839, -1.196, 2.383), (1.869, -1.196, 2.435), (1.839, 1.848, 2.383), (1.869, 1.848, 2.435), (0.7487, -1.135, 3.321), (0.0, -1.135, 3.321), (0.7487, -1.585, 3.321), (0.0, -1.585, 3.321), (1.767, -1.585, 3.321), (1.767, -1.135, 3.321), (0.7487, -1.135, 3.45), (0.0, -1.135, 3.45), (0.7487, -1.585, 3.45), (0.0, -1.585, 3.45), (1.767, -1.585, 3.45), (1.767, -1.135, 3.45)], [], [(19, 4, 6, 17), (16, 5, 4, 19), (16, 1, 3, 18), (6, 7, 9, 8), (0, 2, 3, 1), (21, 11, 10, 20), (18, 3, 11, 21), (10, 2, 12, 14), (3, 2, 10, 11), (6, 8, 15, 13), (17, 6, 13, 22), (20, 10, 14, 23), (8, 20, 23, 15), (2, 17, 22, 12), (7, 18, 21, 9), (9, 21, 20, 8), (5, 16, 18, 7), (1, 16, 19, 0), (0, 19, 17, 2), (24, 25, 27, 26), (26, 27, 31, 30), (30, 31, 29, 28), (28, 29, 25, 24), (26, 30, 28, 24), (31, 27, 25, 29), (14, 12, 37, 36), (12, 22, 32, 37), (33, 35, 41, 39), (37, 32, 38, 43), (15, 23, 34, 35), (23, 14, 36, 34), (13, 15, 35, 33), (22, 13, 33, 32), (39, 41, 40, 38), (42, 43, 38, 40), (32, 33, 39, 38), (34, 36, 42, 40), (36, 37, 43, 42), (35, 34, 40, 41)])
_uv = me_cube_003.uv_layers.new(name='UVMap')
_uv.uv.foreach_set('vector', [0.75, 0.5, 0.875, 0.5, 0.875, 0.75, 0.75, 0.75, 0.25, 0.5, 0.125, 0.5, 0.875, 0.5, 0.75, 0.5, 0.25, 0.5, 0.375, 0.5, 0.375, 0.75, 0.25, 0.75, 0.0, 0.0, 0.0, 0.0, 0.0, 0.0, 0.0, 0.0, 0.625, 0.5, 0.625, 0.75, 0.375, 0.75, 0.375, 0.5, 0.25, 0.75, 0.375, 0.75, 0.625, 0.75, 0.75, 0.75, 0.25, 0.75, 0.375, 0.75, 0.375, 0.75, 0.25, 0.75, 0.625, 0.75, 0.625, 0.75, 0.625, 0.75, 0.625, 0.75, 0.375, 0.75, 0.625, 0.75, 0.625, 0.75, 0.375, 0.75, 0.0, 0.0, 0.0, 0.0, 0.0, 0.0, 0.0, 0.0, 0.75, 0.75, 0.875, 0.75, 0.875, 0.75, 0.75, 0.75, 0.75, 0.75, 0.625, 0.75, 0.625, 0.75, 0.75, 0.75, 0.875, 0.75, 0.75, 0.75, 0.75, 0.75, 0.875, 0.75, 0.625, 0.75, 0.75, 0.75, 0.75, 0.75, 0.625, 0.75, 0.125, 0.75, 0.25, 0.75, 0.25, 0.75, 0.125, 0.75, 0.125, 0.75, 0.25, 0.75, 0.75, 0.75, 0.875, 0.75, 0.125, 0.5, 0.25, 0.5, 0.25, 0.75, 0.125, 0.75, 0.375, 0.5, 0.25, 0.5, 0.75, 0.5, 0.625, 0.5, 0.625, 0.5, 0.75, 0.5, 0.75, 0.75, 0.625, 0.75, 0.375, 0.0, 0.625, 0.0, 0.625, 0.25, 0.375, 0.25, 0.375, 0.25, 0.625, 0.25, 0.625, 0.5, 0.375, 0.5, 0.375, 0.5, 0.625, 0.5, 0.625, 0.75, 0.375, 0.75, 0.375, 0.75, 0.625, 0.75, 0.625, 1.0, 0.375, 1.0, 0.125, 0.5, 0.375, 0.5, 0.375, 0.75, 0.125, 0.75, 0.625, 0.5, 0.875, 0.5, 0.875, 0.75, 0.625, 0.75, 0.625, 0.75, 0.625, 0.75, 0.625, 0.75, 0.625, 0.75, 0.625, 0.75, 0.75, 0.75, 0.75, 0.75, 0.625, 0.75, 0.0, 0.0, 0.0, 0.0, 0.0, 0.0, 0.0, 0.0, 0.625, 0.75, 0.75, 0.75, 0.75, 0.75, 0.625, 0.75, 0.875, 0.75, 0.75, 0.75, 0.75, 0.75, 0.875, 0.75, 0.75, 0.75, 0.625, 0.75, 0.625, 0.75, 0.75, 0.75, 0.0, 0.0, 0.0, 0.0, 0.0, 0.0, 0.0, 0.0, 0.75, 0.75, 0.875, 0.75, 0.875, 0.75, 0.75, 0.75, 0.0, 0.0, 0.0, 0.0, 0.75, 0.75, 0.75, 0.75, 0.625, 0.75, 0.625, 0.75, 0.75, 0.75, 0.75, 0.75, 0.75, 0.75, 0.875, 0.75, 0.875, 0.75, 0.75, 0.75, 0.75, 0.75, 0.625, 0.75, 0.625, 0.75, 0.75, 0.75, 0.625, 0.75, 0.625, 0.75, 0.625, 0.75, 0.625, 0.75, 0.875, 0.75, 0.75, 0.75, 0.75, 0.75, 0.875, 0.75])
me_cube_003.materials.append(mat_material_001)
me_cube_003.use_mirror_vertex_groups = False
me_cube_003.update()

# ---- objects
ob_cube_005 = bpy.data.objects.new('Cube.005', me_cube_006)
ob_cube_004 = bpy.data.objects.new('Cube.004', me_cube_007)
ob_cube_003 = bpy.data.objects.new('Cube.003', me_cube_004)
ob_cube_002 = bpy.data.objects.new('Cube.002', me_cube_002)
ob_cube_001 = bpy.data.objects.new('Cube.001', me_cube_001)
ob_cube = bpy.data.objects.new('Cube', me_cube_003)
ob_empty = bpy.data.objects.new('Empty', None)

# ---- transforms, parenting, visibility, modifiers, constraints
ob_cube_005.location = (-9.006, -6.908, 4.826)
ob_cube_005.scale = (1.264, 0.4399, 1.758)
ob_cube_004.location = (-4.327, -6.998, 3.79)
ob_cube_004.scale = (1.28, 0.3099, 2.501)
ob_cube_003.location = (-6.515, -12.12, 0.7683)
ob_cube_003.rotation_euler = (-0.8202, -0.0, 0.0)
ob_cube_003.scale = (0.06039, 0.2093, 0.6761)
ob_cube_002.location = (2.252, -10.86, 4.466)
ob_cube_002.scale = (0.328, 0.3307, 5.791)
ob_cube_001.location = (-4.36, -7.849, 2.19)
ob_cube_001.scale = (7.992, 0.7763, 0.1837)
ob_cube.location = (-4.407, 0.0, 4.709)
ob_cube.scale = (4.662, 4.662, 4.662)
ob_cube.lock_rotations_4d = False
ob_cube.empty_display_type = 'ARROWS'
ob_cube.lineart.crease_threshold = 0.0
_m = ob_cube.modifiers.new('Mirror', 'MIRROR')
_m.use_clip = True
ob_empty.location = (1.315, 48.12, 21.94)
ob_empty.rotation_euler = (1.571, -0.0, -0.0)
ob_empty.scale = (17.52, 17.52, 17.52)
ob_empty.empty_display_type = 'IMAGE'
ob_empty.empty_display_size = 5.0

# ---- collection membership
col_collection.objects.link(ob_cube_005)
col_collection.objects.link(ob_cube_004)
col_collection.objects.link(ob_cube_003)
col_collection.objects.link(ob_cube_002)
col_collection.objects.link(ob_cube_001)
col_collection.objects.link(ob_cube)
col_collection.objects.link(ob_empty)

# ---- scene / render settings (as saved in the file)
scene.frame_start = 1; scene.frame_end = 250; scene.frame_set(1)
scene.render.engine = 'BLENDER_EEVEE_NEXT'
scene.cycles.sampling_pattern = 'TABULATED_SOBOL'
scene.view_settings.view_transform = 'Filmic'
bpy.context.view_layer.update()

# ---- added for rendering (the .blend has no active camera and no usable light): camera, sun
cam_auto = bpy.data.cameras.new('AutoCamera')
cam_auto.lens = 50.0
cam_auto.sensor_width = 36.0
cam_auto.clip_end = 1000.0
ob_auto_camera = bpy.data.objects.new('AutoCamera', cam_auto)
scene.collection.objects.link(ob_auto_camera)
ob_auto_camera.location = (28.7588, -42.2916, 36.2804)
ob_auto_camera.rotation_euler = (1.09748, -7.21219e-08, 0.694738)
scene.camera = ob_auto_camera
light_auto_sun = bpy.data.lights.new('AutoSun', 'SUN')
light_auto_sun.energy = 3.0
light_auto_sun.angle = 0.0523599
ob_auto_sun = bpy.data.objects.new('AutoSun', light_auto_sun)
scene.collection.objects.link(ob_auto_sun)
ob_auto_sun.rotation_euler = (0.872665, 0.174533, 0.523599)
bpy.context.view_layer.update()
